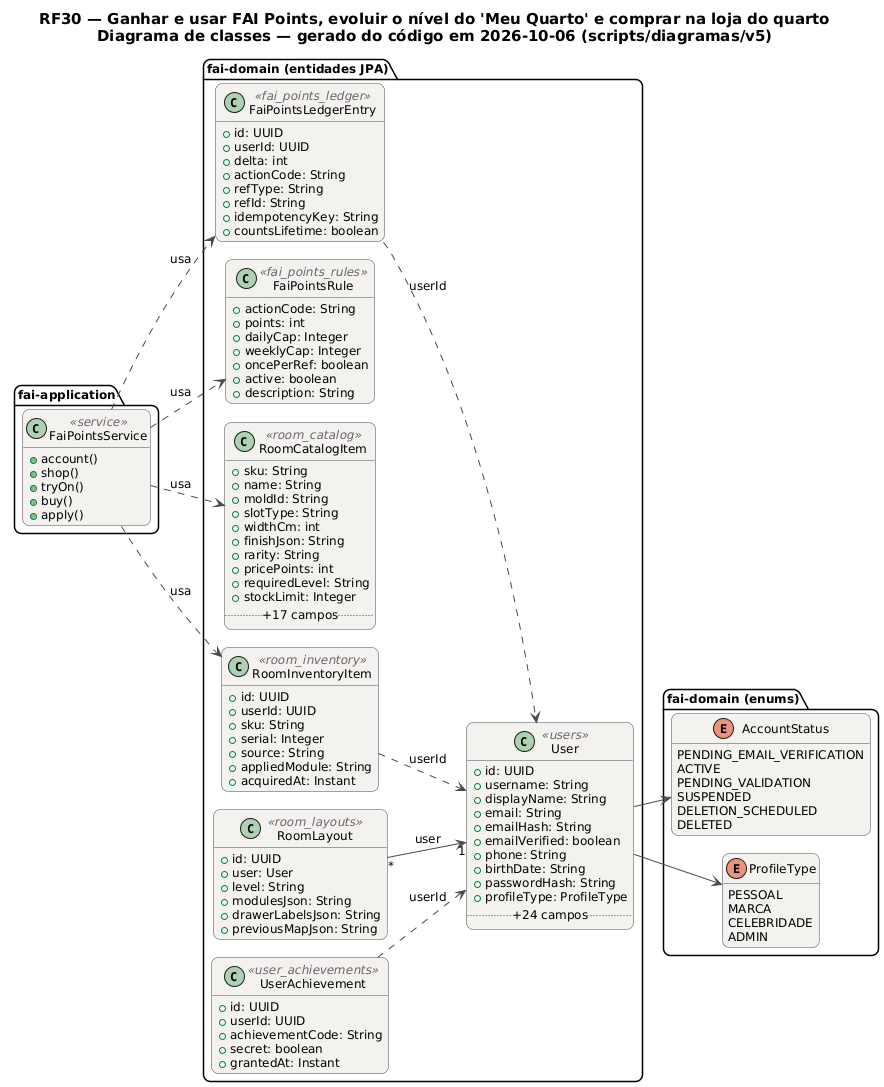

The diagram above was rendered by PlantUML. Its source (embedded in the PNG):
@startuml RF30_Classes
!pragma layout smetana
skinparam backgroundColor #FFFFFF
skinparam shadowing false
skinparam defaultFontName "DejaVu Sans"
skinparam defaultFontSize 12
skinparam titleFontSize 15
skinparam roundcorner 14
skinparam ArrowColor #52606D
skinparam note {
  BackgroundColor #FFFDEB
  BorderColor #D8CE78
  FontColor #554F24
}
skinparam class {
  BackgroundColor #F4F2EF
  BorderColor #4A4852
  ArrowColor #4A4852
  StereotypeFontColor #6B6470
}
hide empty members
left to right direction
title RF30 — Ganhar e usar FAI Points, evoluir o nível do 'Meu Quarto' e comprar na loja do quarto\nDiagrama de classes — gerado do código em 2026-10-06 (scripts/diagramas/v5)

package "fai-domain (entidades JPA)" {
  class FaiPointsLedgerEntry <<fai_points_ledger>> {
    +id: UUID
    +userId: UUID
    +delta: int
    +actionCode: String
    +refType: String
    +refId: String
    +idempotencyKey: String
    +countsLifetime: boolean
  }
  class FaiPointsRule <<fai_points_rules>> {
    +actionCode: String
    +points: int
    +dailyCap: Integer
    +weeklyCap: Integer
    +oncePerRef: boolean
    +active: boolean
    +description: String
  }
  class RoomCatalogItem <<room_catalog>> {
    +sku: String
    +name: String
    +moldId: String
    +slotType: String
    +widthCm: int
    +finishJson: String
    +rarity: String
    +pricePoints: int
    +requiredLevel: String
    +stockLimit: Integer
    .. +17 campos ..
  }
  class RoomInventoryItem <<room_inventory>> {
    +id: UUID
    +userId: UUID
    +sku: String
    +serial: Integer
    +source: String
    +appliedModule: String
    +acquiredAt: Instant
  }
  class RoomLayout <<room_layouts>> {
    +id: UUID
    +user: User
    +level: String
    +modulesJson: String
    +drawerLabelsJson: String
    +previousMapJson: String
  }
  class User <<users>> {
    +id: UUID
    +username: String
    +displayName: String
    +email: String
    +emailHash: String
    +emailVerified: boolean
    +phone: String
    +birthDate: String
    +passwordHash: String
    +profileType: ProfileType
    .. +24 campos ..
  }
  class UserAchievement <<user_achievements>> {
    +id: UUID
    +userId: UUID
    +achievementCode: String
    +secret: boolean
    +grantedAt: Instant
  }
}
package "fai-domain (enums)" {
  enum AccountStatus {
    PENDING_EMAIL_VERIFICATION
    ACTIVE
    PENDING_VALIDATION
    SUSPENDED
    DELETION_SCHEDULED
    DELETED
  }
  enum ProfileType {
    PESSOAL
    MARCA
    CELEBRIDADE
    ADMIN
  }
}
package "fai-application" {
  class FaiPointsService <<service>> {
    +account()
    +shop()
    +tryOn()
    +buy()
    +apply()
  }
}
FaiPointsService ..> FaiPointsLedgerEntry : usa
FaiPointsService ..> FaiPointsRule : usa
FaiPointsService ..> RoomCatalogItem : usa
FaiPointsService ..> RoomInventoryItem : usa
FaiPointsLedgerEntry ..> User : userId
RoomInventoryItem ..> User : userId
RoomLayout "*" --> "1" User : user
User --> AccountStatus
User --> ProfileType
UserAchievement ..> User : userId
@enduml